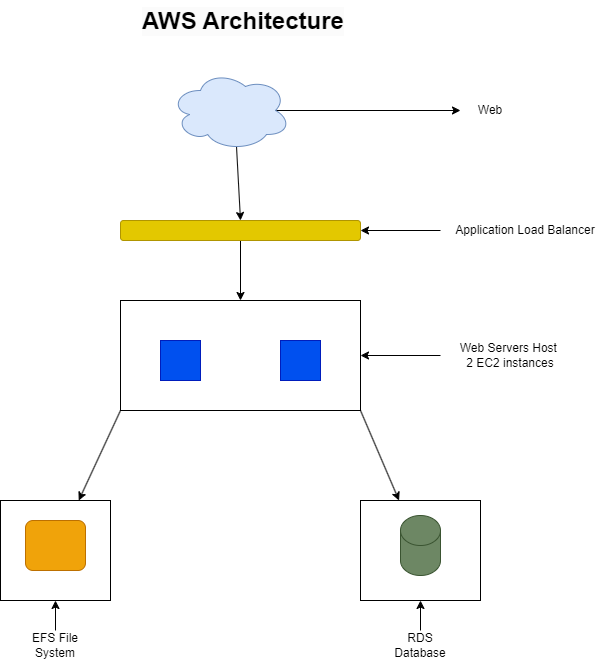

The diagram above was exported from draw.io. Its source (the exported page's mxGraphModel, read from the mxfile embedded in the PNG):
<mxGraphModel dx="1213" dy="769" grid="1" gridSize="10" guides="1" tooltips="1" connect="1" arrows="1" fold="1" page="1" pageScale="1" pageWidth="850" pageHeight="1100" math="0" shadow="0">
  <root>
    <mxCell id="0" />
    <mxCell id="1" parent="0" />
    <mxCell id="iAa3c_4iR-icQMRwekJN-17" style="rounded=0;orthogonalLoop=1;jettySize=auto;html=1;exitX=1;exitY=1;exitDx=0;exitDy=0;" edge="1" parent="1" source="iAa3c_4iR-icQMRwekJN-2" target="iAa3c_4iR-icQMRwekJN-10">
      <mxGeometry relative="1" as="geometry" />
    </mxCell>
    <mxCell id="iAa3c_4iR-icQMRwekJN-18" style="rounded=0;orthogonalLoop=1;jettySize=auto;html=1;exitX=0;exitY=1;exitDx=0;exitDy=0;" edge="1" parent="1" source="iAa3c_4iR-icQMRwekJN-2" target="iAa3c_4iR-icQMRwekJN-11">
      <mxGeometry relative="1" as="geometry" />
    </mxCell>
    <mxCell id="iAa3c_4iR-icQMRwekJN-2" value="" style="whiteSpace=wrap;html=1;fillColor=none;" vertex="1" parent="1">
      <mxGeometry x="200" y="320" width="240" height="110" as="geometry" />
    </mxCell>
    <mxCell id="iAa3c_4iR-icQMRwekJN-24" style="rounded=0;orthogonalLoop=1;jettySize=auto;html=1;exitX=0.55;exitY=0.95;exitDx=0;exitDy=0;exitPerimeter=0;entryX=0.5;entryY=0;entryDx=0;entryDy=0;endArrow=classic;endFill=1;" edge="1" parent="1" source="iAa3c_4iR-icQMRwekJN-3" target="iAa3c_4iR-icQMRwekJN-8">
      <mxGeometry relative="1" as="geometry" />
    </mxCell>
    <mxCell id="Z9HIfQ_Yv1_ICXu88Tma-2" style="edgeStyle=orthogonalEdgeStyle;rounded=0;orthogonalLoop=1;jettySize=auto;html=1;exitX=0.875;exitY=0.5;exitDx=0;exitDy=0;exitPerimeter=0;" edge="1" parent="1" source="iAa3c_4iR-icQMRwekJN-3" target="Z9HIfQ_Yv1_ICXu88Tma-1">
      <mxGeometry relative="1" as="geometry" />
    </mxCell>
    <mxCell id="iAa3c_4iR-icQMRwekJN-3" value="" style="ellipse;shape=cloud;whiteSpace=wrap;html=1;fillColor=#dae8fc;strokeColor=#6c8ebf;" vertex="1" parent="1">
      <mxGeometry x="250" y="90" width="120" height="80" as="geometry" />
    </mxCell>
    <mxCell id="iAa3c_4iR-icQMRwekJN-4" value="" style="shape=cylinder3;whiteSpace=wrap;html=1;boundedLbl=1;backgroundOutline=1;size=15;fillColor=#6d8764;fontColor=#ffffff;strokeColor=#3A5431;" vertex="1" parent="1">
      <mxGeometry x="480" y="535" width="40" height="60" as="geometry" />
    </mxCell>
    <mxCell id="iAa3c_4iR-icQMRwekJN-5" value="" style="whiteSpace=wrap;html=1;aspect=fixed;fillColor=#0050ef;strokeColor=#001DBC;fontColor=#ffffff;" vertex="1" parent="1">
      <mxGeometry x="240" y="360" width="40" height="40" as="geometry" />
    </mxCell>
    <mxCell id="iAa3c_4iR-icQMRwekJN-6" value="" style="whiteSpace=wrap;html=1;aspect=fixed;fillColor=#0050ef;strokeColor=#001DBC;fontColor=#ffffff;" vertex="1" parent="1">
      <mxGeometry x="360" y="360" width="40" height="40" as="geometry" />
    </mxCell>
    <mxCell id="iAa3c_4iR-icQMRwekJN-7" style="edgeStyle=orthogonalEdgeStyle;rounded=0;orthogonalLoop=1;jettySize=auto;html=1;exitX=0.5;exitY=1;exitDx=0;exitDy=0;" edge="1" parent="1" source="iAa3c_4iR-icQMRwekJN-2" target="iAa3c_4iR-icQMRwekJN-2">
      <mxGeometry relative="1" as="geometry" />
    </mxCell>
    <mxCell id="iAa3c_4iR-icQMRwekJN-23" style="edgeStyle=orthogonalEdgeStyle;rounded=0;orthogonalLoop=1;jettySize=auto;html=1;exitX=0.5;exitY=1;exitDx=0;exitDy=0;entryX=0.5;entryY=0;entryDx=0;entryDy=0;" edge="1" parent="1" source="iAa3c_4iR-icQMRwekJN-8" target="iAa3c_4iR-icQMRwekJN-2">
      <mxGeometry relative="1" as="geometry" />
    </mxCell>
    <mxCell id="iAa3c_4iR-icQMRwekJN-8" value="" style="rounded=1;whiteSpace=wrap;html=1;fillColor=#e3c800;fontColor=#000000;strokeColor=#B09500;" vertex="1" parent="1">
      <mxGeometry x="200" y="240" width="240" height="20" as="geometry" />
    </mxCell>
    <mxCell id="iAa3c_4iR-icQMRwekJN-9" value="" style="rounded=1;whiteSpace=wrap;html=1;fillColor=#f0a30a;fontColor=#000000;strokeColor=#BD7000;" vertex="1" parent="1">
      <mxGeometry x="105" y="540" width="60" height="50" as="geometry" />
    </mxCell>
    <mxCell id="iAa3c_4iR-icQMRwekJN-10" value="" style="rounded=0;whiteSpace=wrap;html=1;fillColor=none;" vertex="1" parent="1">
      <mxGeometry x="440" y="520" width="120" height="100" as="geometry" />
    </mxCell>
    <mxCell id="iAa3c_4iR-icQMRwekJN-11" value="" style="whiteSpace=wrap;html=1;fillColor=none;" vertex="1" parent="1">
      <mxGeometry x="80" y="520" width="110" height="100" as="geometry" />
    </mxCell>
    <mxCell id="iAa3c_4iR-icQMRwekJN-20" style="edgeStyle=orthogonalEdgeStyle;rounded=0;orthogonalLoop=1;jettySize=auto;html=1;exitX=0;exitY=0.5;exitDx=0;exitDy=0;entryX=1;entryY=0.5;entryDx=0;entryDy=0;" edge="1" parent="1" source="iAa3c_4iR-icQMRwekJN-13" target="iAa3c_4iR-icQMRwekJN-8">
      <mxGeometry relative="1" as="geometry" />
    </mxCell>
    <mxCell id="iAa3c_4iR-icQMRwekJN-13" value="Application Load Balancer" style="text;html=1;align=center;verticalAlign=middle;whiteSpace=wrap;rounded=0;" vertex="1" parent="1">
      <mxGeometry x="520" y="235" width="170" height="30" as="geometry" />
    </mxCell>
    <mxCell id="iAa3c_4iR-icQMRwekJN-19" style="edgeStyle=orthogonalEdgeStyle;rounded=0;orthogonalLoop=1;jettySize=auto;html=1;exitX=0;exitY=0.5;exitDx=0;exitDy=0;entryX=1;entryY=0.5;entryDx=0;entryDy=0;" edge="1" parent="1" source="iAa3c_4iR-icQMRwekJN-14" target="iAa3c_4iR-icQMRwekJN-2">
      <mxGeometry relative="1" as="geometry" />
    </mxCell>
    <mxCell id="iAa3c_4iR-icQMRwekJN-14" value="Web Servers Host&amp;nbsp;&lt;br&gt;2 EC2 instances" style="text;html=1;align=center;verticalAlign=middle;whiteSpace=wrap;rounded=0;" vertex="1" parent="1">
      <mxGeometry x="520" y="360" width="140" height="30" as="geometry" />
    </mxCell>
    <mxCell id="iAa3c_4iR-icQMRwekJN-22" style="edgeStyle=orthogonalEdgeStyle;rounded=0;orthogonalLoop=1;jettySize=auto;html=1;exitX=0.5;exitY=0;exitDx=0;exitDy=0;entryX=0.5;entryY=1;entryDx=0;entryDy=0;" edge="1" parent="1" source="iAa3c_4iR-icQMRwekJN-15" target="iAa3c_4iR-icQMRwekJN-11">
      <mxGeometry relative="1" as="geometry" />
    </mxCell>
    <mxCell id="iAa3c_4iR-icQMRwekJN-15" value="EFS File System" style="text;html=1;align=center;verticalAlign=middle;whiteSpace=wrap;rounded=0;" vertex="1" parent="1">
      <mxGeometry x="105" y="650" width="60" height="30" as="geometry" />
    </mxCell>
    <mxCell id="iAa3c_4iR-icQMRwekJN-21" style="edgeStyle=orthogonalEdgeStyle;rounded=0;orthogonalLoop=1;jettySize=auto;html=1;exitX=0.5;exitY=0;exitDx=0;exitDy=0;entryX=0.5;entryY=1;entryDx=0;entryDy=0;" edge="1" parent="1" source="iAa3c_4iR-icQMRwekJN-16" target="iAa3c_4iR-icQMRwekJN-10">
      <mxGeometry relative="1" as="geometry" />
    </mxCell>
    <mxCell id="iAa3c_4iR-icQMRwekJN-16" value="RDS Database" style="text;html=1;align=center;verticalAlign=middle;whiteSpace=wrap;rounded=0;" vertex="1" parent="1">
      <mxGeometry x="470" y="650" width="60" height="30" as="geometry" />
    </mxCell>
    <mxCell id="Z9HIfQ_Yv1_ICXu88Tma-1" value="Web" style="text;html=1;align=center;verticalAlign=middle;whiteSpace=wrap;rounded=0;" vertex="1" parent="1">
      <mxGeometry x="540" y="115" width="60" height="30" as="geometry" />
    </mxCell>
    <mxCell id="6-IUMoAWOTgBauIsd8xY-1" value="&lt;h1 style=&quot;forced-color-adjust: none; color: rgb(0, 0, 0); font-family: Helvetica; font-style: normal; font-variant-ligatures: normal; font-variant-caps: normal; letter-spacing: normal; orphans: 2; text-align: left; text-indent: 0px; text-transform: none; widows: 2; word-spacing: 0px; -webkit-text-stroke-width: 0px; white-space: normal; background-color: rgb(251, 251, 251); text-decoration-thickness: initial; text-decoration-style: initial; text-decoration-color: initial; margin-top: 0px;&quot;&gt;AWS Architecture&lt;/h1&gt;" style="text;whiteSpace=wrap;html=1;" vertex="1" parent="1">
      <mxGeometry x="220" y="20" width="230" height="40" as="geometry" />
    </mxCell>
  </root>
</mxGraphModel>